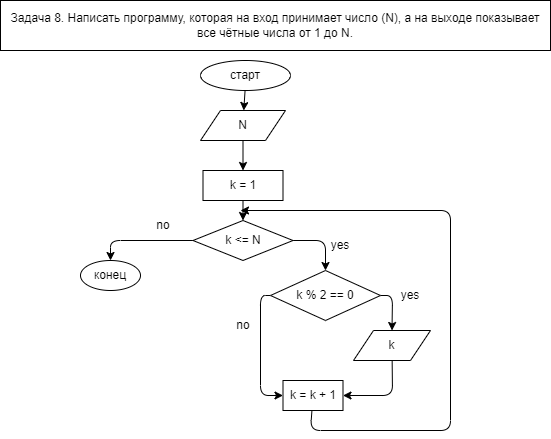

The diagram above was exported from draw.io. Its source (the exported page's mxGraphModel, read from the mxfile embedded in the PNG):
<mxGraphModel dx="230" dy="424" grid="1" gridSize="10" guides="1" tooltips="1" connect="1" arrows="1" fold="1" page="1" pageScale="1" pageWidth="850" pageHeight="1100" math="0" shadow="0">
  <root>
    <mxCell id="0" />
    <mxCell id="1" parent="0" />
    <mxCell id="3" value="Задача 8. Написать программу, которая на вход принимает число (N), а на выходе показывает все чётные числа от 1 до N." style="rounded=0;whiteSpace=wrap;html=1;" parent="1" vertex="1">
      <mxGeometry x="10" y="10" width="550" height="50" as="geometry" />
    </mxCell>
    <mxCell id="6" value="" style="edgeStyle=none;html=1;" parent="1" source="4" target="5" edge="1">
      <mxGeometry relative="1" as="geometry" />
    </mxCell>
    <mxCell id="4" value="старт" style="ellipse;whiteSpace=wrap;html=1;" parent="1" vertex="1">
      <mxGeometry x="210" y="70" width="90" height="30" as="geometry" />
    </mxCell>
    <mxCell id="8" value="" style="edgeStyle=none;html=1;" parent="1" source="5" target="7" edge="1">
      <mxGeometry relative="1" as="geometry" />
    </mxCell>
    <mxCell id="5" value="N" style="shape=parallelogram;perimeter=parallelogramPerimeter;whiteSpace=wrap;html=1;fixedSize=1;" parent="1" vertex="1">
      <mxGeometry x="210" y="120" width="85" height="30" as="geometry" />
    </mxCell>
    <mxCell id="12" value="" style="edgeStyle=none;html=1;" parent="1" source="7" target="9" edge="1">
      <mxGeometry relative="1" as="geometry" />
    </mxCell>
    <mxCell id="7" value="k = 1" style="rounded=0;whiteSpace=wrap;html=1;" parent="1" vertex="1">
      <mxGeometry x="212.5" y="180" width="80" height="30" as="geometry" />
    </mxCell>
    <mxCell id="11" style="edgeStyle=none;html=1;entryX=0.5;entryY=0;entryDx=0;entryDy=0;" parent="1" source="9" target="10" edge="1">
      <mxGeometry relative="1" as="geometry">
        <Array as="points">
          <mxPoint x="120" y="250" />
        </Array>
      </mxGeometry>
    </mxCell>
    <mxCell id="14" style="edgeStyle=none;html=1;entryX=0.5;entryY=0;entryDx=0;entryDy=0;" parent="1" source="9" target="13" edge="1">
      <mxGeometry relative="1" as="geometry">
        <Array as="points">
          <mxPoint x="335" y="250" />
        </Array>
      </mxGeometry>
    </mxCell>
    <mxCell id="9" value="k &amp;lt;= N" style="rhombus;whiteSpace=wrap;html=1;" parent="1" vertex="1">
      <mxGeometry x="202.5" y="230" width="100" height="40" as="geometry" />
    </mxCell>
    <mxCell id="10" value="конец" style="ellipse;whiteSpace=wrap;html=1;" parent="1" vertex="1">
      <mxGeometry x="90" y="270" width="60" height="30" as="geometry" />
    </mxCell>
    <mxCell id="18" style="edgeStyle=none;html=1;entryX=0.5;entryY=0;entryDx=0;entryDy=0;" parent="1" source="13" target="17" edge="1">
      <mxGeometry relative="1" as="geometry">
        <Array as="points">
          <mxPoint x="402" y="305" />
        </Array>
      </mxGeometry>
    </mxCell>
    <mxCell id="25" style="edgeStyle=none;html=1;entryX=0;entryY=0.5;entryDx=0;entryDy=0;" parent="1" source="13" target="20" edge="1">
      <mxGeometry relative="1" as="geometry">
        <Array as="points">
          <mxPoint x="270" y="305" />
          <mxPoint x="270" y="405" />
        </Array>
      </mxGeometry>
    </mxCell>
    <mxCell id="13" value="k % 2 == 0" style="rhombus;whiteSpace=wrap;html=1;" parent="1" vertex="1">
      <mxGeometry x="280" y="280" width="110" height="50" as="geometry" />
    </mxCell>
    <mxCell id="15" value="no" style="text;html=1;strokeColor=none;fillColor=none;align=center;verticalAlign=middle;whiteSpace=wrap;rounded=0;" parent="1" vertex="1">
      <mxGeometry x="142.5" y="220" width="60" height="30" as="geometry" />
    </mxCell>
    <mxCell id="16" value="yes" style="text;html=1;strokeColor=none;fillColor=none;align=center;verticalAlign=middle;whiteSpace=wrap;rounded=0;" parent="1" vertex="1">
      <mxGeometry x="320" y="240" width="60" height="30" as="geometry" />
    </mxCell>
    <mxCell id="22" style="edgeStyle=none;html=1;entryX=1;entryY=0.5;entryDx=0;entryDy=0;" parent="1" source="17" target="20" edge="1">
      <mxGeometry relative="1" as="geometry">
        <Array as="points">
          <mxPoint x="402" y="405" />
        </Array>
      </mxGeometry>
    </mxCell>
    <mxCell id="17" value="k" style="shape=parallelogram;perimeter=parallelogramPerimeter;whiteSpace=wrap;html=1;fixedSize=1;" parent="1" vertex="1">
      <mxGeometry x="363" y="340" width="77" height="30" as="geometry" />
    </mxCell>
    <mxCell id="19" value="yes" style="text;html=1;strokeColor=none;fillColor=none;align=center;verticalAlign=middle;whiteSpace=wrap;rounded=0;" parent="1" vertex="1">
      <mxGeometry x="390" y="290" width="60" height="30" as="geometry" />
    </mxCell>
    <mxCell id="27" style="edgeStyle=none;html=1;" parent="1" source="20" edge="1">
      <mxGeometry relative="1" as="geometry">
        <mxPoint x="250" y="220" as="targetPoint" />
        <Array as="points">
          <mxPoint x="320" y="440" />
          <mxPoint x="460" y="440" />
          <mxPoint x="460" y="220" />
        </Array>
      </mxGeometry>
    </mxCell>
    <mxCell id="20" value="k = k + 1" style="rounded=0;whiteSpace=wrap;html=1;" parent="1" vertex="1">
      <mxGeometry x="292.5" y="390" width="60" height="30" as="geometry" />
    </mxCell>
    <mxCell id="26" value="no" style="text;html=1;strokeColor=none;fillColor=none;align=center;verticalAlign=middle;whiteSpace=wrap;rounded=0;" parent="1" vertex="1">
      <mxGeometry x="223" y="320" width="60" height="30" as="geometry" />
    </mxCell>
  </root>
</mxGraphModel>